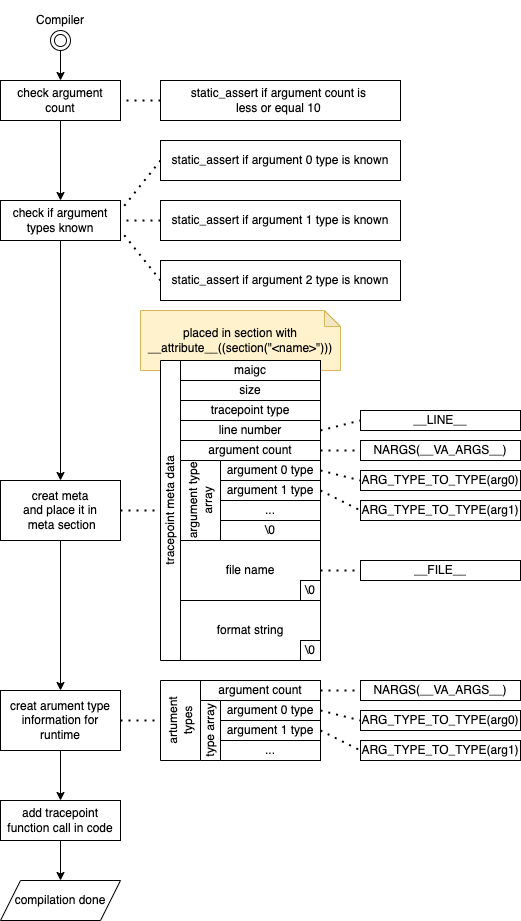

The diagram above was exported from draw.io. Its source (the exported page's mxGraphModel, read from the mxfile embedded in the PNG):
<mxGraphModel dx="1053" dy="740" grid="1" gridSize="10" guides="1" tooltips="1" connect="1" arrows="1" fold="1" page="1" pageScale="1" pageWidth="827" pageHeight="1169" background="#ffffff" math="0" shadow="0">
  <root>
    <mxCell id="0" />
    <mxCell id="1" parent="0" />
    <mxCell id="47" value="placed in section with __attribute__((section(&quot;&amp;lt;name&amp;gt;&quot;)))" style="shape=note;whiteSpace=wrap;html=1;backgroundOutline=1;darkOpacity=0.05;rotation=0;size=16;fillColor=#fff2cc;strokeColor=#d6b656;" parent="1" vertex="1">
      <mxGeometry x="260" y="370" width="200" height="60" as="geometry" />
    </mxCell>
    <mxCell id="3" value="check if argument types known" style="rounded=0;whiteSpace=wrap;html=1;" parent="1" vertex="1">
      <mxGeometry x="120" y="260" width="120" height="40" as="geometry" />
    </mxCell>
    <mxCell id="4" value="static_assert if argument 0 type is known" style="rounded=0;whiteSpace=wrap;html=1;" parent="1" vertex="1">
      <mxGeometry x="280" y="200" width="240" height="40" as="geometry" />
    </mxCell>
    <mxCell id="5" value="static_assert if argument 1 type is known" style="rounded=0;whiteSpace=wrap;html=1;" parent="1" vertex="1">
      <mxGeometry x="280" y="260" width="240" height="40" as="geometry" />
    </mxCell>
    <mxCell id="6" value="static_assert if argument 2 type is known" style="rounded=0;whiteSpace=wrap;html=1;" parent="1" vertex="1">
      <mxGeometry x="280" y="320" width="240" height="40" as="geometry" />
    </mxCell>
    <mxCell id="7" value="" style="endArrow=none;dashed=1;html=1;dashPattern=1 3;strokeWidth=2;exitX=0;exitY=0.5;exitDx=0;exitDy=0;entryX=1;entryY=0.25;entryDx=0;entryDy=0;" parent="1" source="4" target="3" edge="1">
      <mxGeometry width="50" height="50" relative="1" as="geometry">
        <mxPoint x="110" y="420" as="sourcePoint" />
        <mxPoint x="160" y="370" as="targetPoint" />
      </mxGeometry>
    </mxCell>
    <mxCell id="8" value="" style="endArrow=none;dashed=1;html=1;dashPattern=1 3;strokeWidth=2;exitX=0;exitY=0.5;exitDx=0;exitDy=0;entryX=1;entryY=0.5;entryDx=0;entryDy=0;" parent="1" source="5" target="3" edge="1">
      <mxGeometry width="50" height="50" relative="1" as="geometry">
        <mxPoint x="290" y="230" as="sourcePoint" />
        <mxPoint x="250" y="260" as="targetPoint" />
      </mxGeometry>
    </mxCell>
    <mxCell id="9" value="" style="endArrow=none;dashed=1;html=1;dashPattern=1 3;strokeWidth=2;exitX=0;exitY=0.5;exitDx=0;exitDy=0;entryX=1;entryY=0.75;entryDx=0;entryDy=0;" parent="1" source="6" target="3" edge="1">
      <mxGeometry width="50" height="50" relative="1" as="geometry">
        <mxPoint x="300" y="240" as="sourcePoint" />
        <mxPoint x="260" y="270" as="targetPoint" />
      </mxGeometry>
    </mxCell>
    <mxCell id="10" value="check argument count" style="rounded=0;whiteSpace=wrap;html=1;" parent="1" vertex="1">
      <mxGeometry x="120" y="140" width="120" height="40" as="geometry" />
    </mxCell>
    <mxCell id="11" value="static_assert if argument count is &lt;br&gt;less or equal 10&amp;nbsp;" style="rounded=0;whiteSpace=wrap;html=1;" parent="1" vertex="1">
      <mxGeometry x="280" y="140" width="240" height="40" as="geometry" />
    </mxCell>
    <mxCell id="13" value="" style="endArrow=none;dashed=1;html=1;dashPattern=1 3;strokeWidth=2;exitX=0;exitY=0.5;exitDx=0;exitDy=0;entryX=1;entryY=0.5;entryDx=0;entryDy=0;" parent="1" source="11" target="10" edge="1">
      <mxGeometry width="50" height="50" relative="1" as="geometry">
        <mxPoint x="250" y="200" as="sourcePoint" />
        <mxPoint x="210" y="200" as="targetPoint" />
      </mxGeometry>
    </mxCell>
    <mxCell id="14" value="creat meta&lt;br&gt;and place it in&lt;br&gt;&amp;nbsp;meta section" style="rounded=0;whiteSpace=wrap;html=1;" parent="1" vertex="1">
      <mxGeometry x="120" y="540" width="120" height="60" as="geometry" />
    </mxCell>
    <mxCell id="15" value="size" style="rounded=0;whiteSpace=wrap;html=1;" parent="1" vertex="1">
      <mxGeometry x="300" y="440" width="140" height="20" as="geometry" />
    </mxCell>
    <mxCell id="16" value="tracepoint meta data" style="rounded=0;whiteSpace=wrap;html=1;rotation=-90;" parent="1" vertex="1">
      <mxGeometry x="140" y="560" width="300" height="20" as="geometry" />
    </mxCell>
    <mxCell id="17" value="maigc" style="rounded=0;whiteSpace=wrap;html=1;" parent="1" vertex="1">
      <mxGeometry x="300" y="420" width="140" height="20" as="geometry" />
    </mxCell>
    <mxCell id="18" value="tracepoint type" style="rounded=0;whiteSpace=wrap;html=1;" parent="1" vertex="1">
      <mxGeometry x="300" y="460" width="140" height="20" as="geometry" />
    </mxCell>
    <mxCell id="19" value="line number" style="rounded=0;whiteSpace=wrap;html=1;" parent="1" vertex="1">
      <mxGeometry x="300" y="480" width="140" height="20" as="geometry" />
    </mxCell>
    <mxCell id="20" value="argument count" style="rounded=0;whiteSpace=wrap;html=1;" parent="1" vertex="1">
      <mxGeometry x="300" y="500" width="140" height="20" as="geometry" />
    </mxCell>
    <mxCell id="23" value="argument 0 type" style="rounded=0;whiteSpace=wrap;html=1;" parent="1" vertex="1">
      <mxGeometry x="340" y="520" width="100" height="20" as="geometry" />
    </mxCell>
    <mxCell id="24" value="argument 1 type" style="rounded=0;whiteSpace=wrap;html=1;" parent="1" vertex="1">
      <mxGeometry x="340" y="540" width="100" height="20" as="geometry" />
    </mxCell>
    <mxCell id="25" value="..." style="rounded=0;whiteSpace=wrap;html=1;" parent="1" vertex="1">
      <mxGeometry x="340" y="560" width="100" height="20" as="geometry" />
    </mxCell>
    <mxCell id="26" value="\0" style="rounded=0;whiteSpace=wrap;html=1;" parent="1" vertex="1">
      <mxGeometry x="340" y="580" width="100" height="20" as="geometry" />
    </mxCell>
    <mxCell id="27" value="&lt;meta charset=&quot;utf-8&quot;&gt;&lt;span style=&quot;color: rgb(0, 0, 0); font-family: Helvetica; font-size: 12px; font-style: normal; font-variant-ligatures: normal; font-variant-caps: normal; font-weight: 400; letter-spacing: normal; orphans: 2; text-align: center; text-indent: 0px; text-transform: none; widows: 2; word-spacing: 0px; -webkit-text-stroke-width: 0px; background-color: rgb(255, 255, 255); text-decoration-thickness: initial; text-decoration-style: initial; text-decoration-color: initial; float: none; display: inline !important;&quot;&gt;argument type array&lt;/span&gt;" style="rounded=0;whiteSpace=wrap;html=1;rotation=-90;" parent="1" vertex="1">
      <mxGeometry x="280" y="540" width="80" height="40" as="geometry" />
    </mxCell>
    <mxCell id="28" value="file name" style="rounded=0;whiteSpace=wrap;html=1;" parent="1" vertex="1">
      <mxGeometry x="300" y="600" width="140" height="60" as="geometry" />
    </mxCell>
    <mxCell id="29" value="\0" style="rounded=0;whiteSpace=wrap;html=1;" parent="1" vertex="1">
      <mxGeometry x="420" y="640" width="20" height="20" as="geometry" />
    </mxCell>
    <mxCell id="30" value="format string" style="rounded=0;whiteSpace=wrap;html=1;" parent="1" vertex="1">
      <mxGeometry x="300" y="660" width="140" height="60" as="geometry" />
    </mxCell>
    <mxCell id="31" value="\0" style="rounded=0;whiteSpace=wrap;html=1;" parent="1" vertex="1">
      <mxGeometry x="420" y="700" width="20" height="20" as="geometry" />
    </mxCell>
    <mxCell id="32" value="ARG_TYPE_TO_TYPE(arg0)" style="rounded=0;whiteSpace=wrap;html=1;" parent="1" vertex="1">
      <mxGeometry x="480" y="530" width="160" height="20" as="geometry" />
    </mxCell>
    <mxCell id="33" value="ARG_TYPE_TO_TYPE(arg1)" style="rounded=0;whiteSpace=wrap;html=1;" parent="1" vertex="1">
      <mxGeometry x="480" y="560" width="160" height="20" as="geometry" />
    </mxCell>
    <mxCell id="34" value="" style="endArrow=none;dashed=1;html=1;dashPattern=1 3;strokeWidth=2;exitX=1;exitY=0.5;exitDx=0;exitDy=0;entryX=0;entryY=0.5;entryDx=0;entryDy=0;" parent="1" source="23" target="32" edge="1">
      <mxGeometry width="50" height="50" relative="1" as="geometry">
        <mxPoint x="590" y="680" as="sourcePoint" />
        <mxPoint x="640" y="630" as="targetPoint" />
      </mxGeometry>
    </mxCell>
    <mxCell id="35" value="" style="endArrow=none;dashed=1;html=1;dashPattern=1 3;strokeWidth=2;exitX=1;exitY=0.5;exitDx=0;exitDy=0;entryX=0;entryY=0.5;entryDx=0;entryDy=0;" parent="1" source="24" target="33" edge="1">
      <mxGeometry width="50" height="50" relative="1" as="geometry">
        <mxPoint x="570" y="680" as="sourcePoint" />
        <mxPoint x="620" y="630" as="targetPoint" />
      </mxGeometry>
    </mxCell>
    <mxCell id="36" value="__LINE__" style="rounded=0;whiteSpace=wrap;html=1;" parent="1" vertex="1">
      <mxGeometry x="480" y="470" width="160" height="20" as="geometry" />
    </mxCell>
    <mxCell id="37" value="" style="endArrow=none;dashed=1;html=1;dashPattern=1 3;strokeWidth=2;exitX=1;exitY=0.5;exitDx=0;exitDy=0;entryX=0;entryY=0.5;entryDx=0;entryDy=0;" parent="1" source="19" target="36" edge="1">
      <mxGeometry width="50" height="50" relative="1" as="geometry">
        <mxPoint x="460" y="490" as="sourcePoint" />
        <mxPoint x="660" y="590" as="targetPoint" />
      </mxGeometry>
    </mxCell>
    <mxCell id="38" value="NARGS(__VA_ARGS__)" style="rounded=0;whiteSpace=wrap;html=1;" parent="1" vertex="1">
      <mxGeometry x="480" y="500" width="160" height="20" as="geometry" />
    </mxCell>
    <mxCell id="39" value="" style="endArrow=none;dashed=1;html=1;dashPattern=1 3;strokeWidth=2;exitX=1;exitY=0.5;exitDx=0;exitDy=0;entryX=0;entryY=0.5;entryDx=0;entryDy=0;" parent="1" source="20" target="38" edge="1">
      <mxGeometry width="50" height="50" relative="1" as="geometry">
        <mxPoint x="450" y="500" as="sourcePoint" />
        <mxPoint x="510" y="480" as="targetPoint" />
      </mxGeometry>
    </mxCell>
    <mxCell id="42" value="__FILE__" style="rounded=0;whiteSpace=wrap;html=1;" parent="1" vertex="1">
      <mxGeometry x="480" y="620" width="160" height="20" as="geometry" />
    </mxCell>
    <mxCell id="43" value="" style="endArrow=none;dashed=1;html=1;dashPattern=1 3;strokeWidth=2;exitX=1;exitY=0.5;exitDx=0;exitDy=0;entryX=0;entryY=0.5;entryDx=0;entryDy=0;" parent="1" source="28" target="42" edge="1">
      <mxGeometry width="50" height="50" relative="1" as="geometry">
        <mxPoint x="450" y="625" as="sourcePoint" />
        <mxPoint x="670" y="725" as="targetPoint" />
      </mxGeometry>
    </mxCell>
    <mxCell id="71" style="edgeStyle=none;html=1;entryX=0.5;entryY=0;entryDx=0;entryDy=0;" parent="1" source="48" target="69" edge="1">
      <mxGeometry relative="1" as="geometry" />
    </mxCell>
    <mxCell id="48" value="creat arument type information for runtime" style="rounded=0;whiteSpace=wrap;html=1;" parent="1" vertex="1">
      <mxGeometry x="120" y="750" width="120" height="60" as="geometry" />
    </mxCell>
    <mxCell id="49" value="" style="endArrow=classic;html=1;exitX=0.5;exitY=1;exitDx=0;exitDy=0;entryX=0.5;entryY=0;entryDx=0;entryDy=0;" parent="1" source="10" target="3" edge="1">
      <mxGeometry width="50" height="50" relative="1" as="geometry">
        <mxPoint x="140" y="380" as="sourcePoint" />
        <mxPoint x="190" y="330" as="targetPoint" />
      </mxGeometry>
    </mxCell>
    <mxCell id="50" value="" style="endArrow=classic;html=1;exitX=0.5;exitY=1;exitDx=0;exitDy=0;entryX=0.5;entryY=0;entryDx=0;entryDy=0;" parent="1" source="3" target="14" edge="1">
      <mxGeometry width="50" height="50" relative="1" as="geometry">
        <mxPoint x="179.57" y="330" as="sourcePoint" />
        <mxPoint x="179.57" y="410" as="targetPoint" />
      </mxGeometry>
    </mxCell>
    <mxCell id="51" value="" style="endArrow=classic;html=1;exitX=0.5;exitY=1;exitDx=0;exitDy=0;entryX=0.5;entryY=0;entryDx=0;entryDy=0;" parent="1" source="14" target="48" edge="1">
      <mxGeometry width="50" height="50" relative="1" as="geometry">
        <mxPoint x="90" y="610" as="sourcePoint" />
        <mxPoint x="90" y="800" as="targetPoint" />
      </mxGeometry>
    </mxCell>
    <mxCell id="52" value="" style="endArrow=none;dashed=1;html=1;dashPattern=1 3;strokeWidth=2;exitX=1;exitY=0.5;exitDx=0;exitDy=0;entryX=0.5;entryY=0;entryDx=0;entryDy=0;" parent="1" source="14" target="16" edge="1">
      <mxGeometry width="50" height="50" relative="1" as="geometry">
        <mxPoint x="40" y="700" as="sourcePoint" />
        <mxPoint x="90" y="650" as="targetPoint" />
      </mxGeometry>
    </mxCell>
    <mxCell id="54" style="edgeStyle=none;html=1;" parent="1" source="53" target="10" edge="1">
      <mxGeometry relative="1" as="geometry" />
    </mxCell>
    <mxCell id="53" value="" style="ellipse;shape=doubleEllipse;html=1;dashed=0;whitespace=wrap;aspect=fixed;" parent="1" vertex="1">
      <mxGeometry x="170" y="90" width="20" height="20" as="geometry" />
    </mxCell>
    <mxCell id="55" value="artument types" style="rounded=0;whiteSpace=wrap;html=1;rotation=-90;" parent="1" vertex="1">
      <mxGeometry x="260" y="760" width="80" height="40" as="geometry" />
    </mxCell>
    <mxCell id="56" value="argument count" style="rounded=0;whiteSpace=wrap;html=1;" parent="1" vertex="1">
      <mxGeometry x="320" y="740" width="120" height="20" as="geometry" />
    </mxCell>
    <mxCell id="57" value="argument 0 type" style="rounded=0;whiteSpace=wrap;html=1;" parent="1" vertex="1">
      <mxGeometry x="340" y="760" width="100" height="20" as="geometry" />
    </mxCell>
    <mxCell id="58" value="argument 1 type" style="rounded=0;whiteSpace=wrap;html=1;" parent="1" vertex="1">
      <mxGeometry x="340" y="780" width="100" height="20" as="geometry" />
    </mxCell>
    <mxCell id="59" value="..." style="rounded=0;whiteSpace=wrap;html=1;" parent="1" vertex="1">
      <mxGeometry x="340" y="800" width="100" height="20" as="geometry" />
    </mxCell>
    <mxCell id="61" value="&lt;span style=&quot;color: rgb(0, 0, 0); font-family: Helvetica; font-size: 12px; font-style: normal; font-variant-ligatures: normal; font-variant-caps: normal; font-weight: 400; letter-spacing: normal; orphans: 2; text-align: center; text-indent: 0px; text-transform: none; widows: 2; word-spacing: 0px; -webkit-text-stroke-width: 0px; background-color: rgb(255, 255, 255); text-decoration-thickness: initial; text-decoration-style: initial; text-decoration-color: initial; float: none; display: inline !important;&quot;&gt;type array&lt;/span&gt;" style="rounded=0;whiteSpace=wrap;html=1;rotation=-90;" parent="1" vertex="1">
      <mxGeometry x="300" y="780" width="60" height="20" as="geometry" />
    </mxCell>
    <mxCell id="62" value="ARG_TYPE_TO_TYPE(arg0)" style="rounded=0;whiteSpace=wrap;html=1;" parent="1" vertex="1">
      <mxGeometry x="480" y="770" width="160" height="20" as="geometry" />
    </mxCell>
    <mxCell id="63" value="" style="endArrow=none;dashed=1;html=1;dashPattern=1 3;strokeWidth=2;exitX=1;exitY=0.5;exitDx=0;exitDy=0;entryX=0;entryY=0.5;entryDx=0;entryDy=0;" parent="1" source="57" target="62" edge="1">
      <mxGeometry width="50" height="50" relative="1" as="geometry">
        <mxPoint x="610" y="920" as="sourcePoint" />
        <mxPoint x="660" y="870" as="targetPoint" />
      </mxGeometry>
    </mxCell>
    <mxCell id="64" value="" style="endArrow=none;dashed=1;html=1;dashPattern=1 3;strokeWidth=2;exitX=1;exitY=0.5;exitDx=0;exitDy=0;entryX=0;entryY=0.5;entryDx=0;entryDy=0;" parent="1" source="58" target="67" edge="1">
      <mxGeometry width="50" height="50" relative="1" as="geometry">
        <mxPoint x="590" y="920" as="sourcePoint" />
        <mxPoint x="500" y="810" as="targetPoint" />
      </mxGeometry>
    </mxCell>
    <mxCell id="65" value="NARGS(__VA_ARGS__)" style="rounded=0;whiteSpace=wrap;html=1;" parent="1" vertex="1">
      <mxGeometry x="480" y="740" width="160" height="20" as="geometry" />
    </mxCell>
    <mxCell id="66" value="" style="endArrow=none;dashed=1;html=1;dashPattern=1 3;strokeWidth=2;exitX=1;exitY=0.5;exitDx=0;exitDy=0;entryX=0;entryY=0.5;entryDx=0;entryDy=0;" parent="1" source="56" target="65" edge="1">
      <mxGeometry width="50" height="50" relative="1" as="geometry">
        <mxPoint x="470" y="740" as="sourcePoint" />
        <mxPoint x="530" y="720" as="targetPoint" />
      </mxGeometry>
    </mxCell>
    <mxCell id="67" value="ARG_TYPE_TO_TYPE(arg1)" style="rounded=0;whiteSpace=wrap;html=1;" parent="1" vertex="1">
      <mxGeometry x="480" y="800" width="160" height="20" as="geometry" />
    </mxCell>
    <mxCell id="68" value="" style="endArrow=none;dashed=1;html=1;dashPattern=1 3;strokeWidth=2;exitX=1;exitY=0.5;exitDx=0;exitDy=0;entryX=0.5;entryY=0;entryDx=0;entryDy=0;" parent="1" source="48" target="55" edge="1">
      <mxGeometry width="50" height="50" relative="1" as="geometry">
        <mxPoint x="270" y="900" as="sourcePoint" />
        <mxPoint x="320" y="850" as="targetPoint" />
      </mxGeometry>
    </mxCell>
    <mxCell id="72" style="edgeStyle=none;html=1;entryX=0.5;entryY=0;entryDx=0;entryDy=0;" parent="1" source="69" target="70" edge="1">
      <mxGeometry relative="1" as="geometry" />
    </mxCell>
    <mxCell id="69" value="add tracepoint function call in code" style="rounded=0;whiteSpace=wrap;html=1;" parent="1" vertex="1">
      <mxGeometry x="120" y="860" width="120" height="40" as="geometry" />
    </mxCell>
    <mxCell id="70" value="compilation done" style="shape=parallelogram;perimeter=parallelogramPerimeter;whiteSpace=wrap;html=1;fixedSize=1;" parent="1" vertex="1">
      <mxGeometry x="120" y="940" width="120" height="40" as="geometry" />
    </mxCell>
    <mxCell id="73" value="Compiler" style="text;html=1;strokeColor=none;fillColor=none;align=center;verticalAlign=middle;whiteSpace=wrap;rounded=0;" vertex="1" parent="1">
      <mxGeometry x="120" y="60" width="120" height="40" as="geometry" />
    </mxCell>
  </root>
</mxGraphModel>